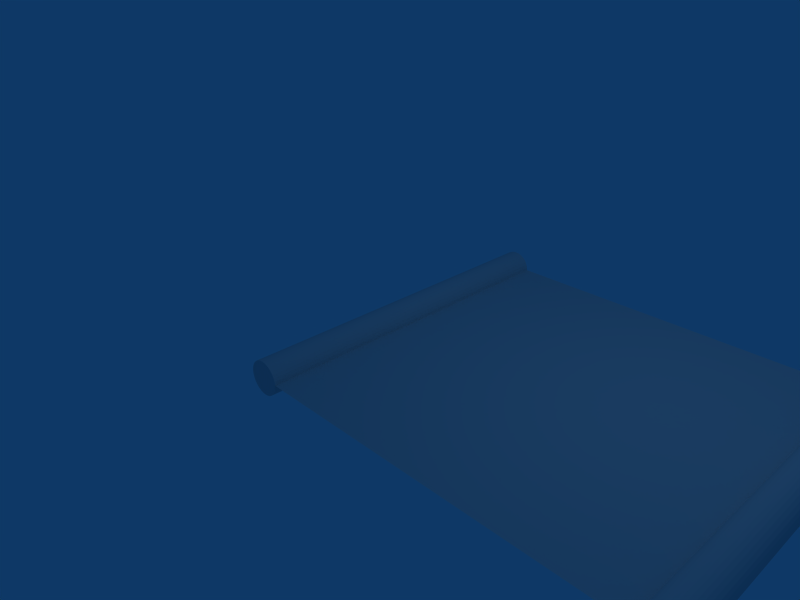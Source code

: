 # Source: scroll.blend  (saved by Blender 2.49.2; exported with 4.5.12 LTS)
import bpy
from mathutils import Matrix  # noqa: F401  (used for matrix-valued properties, if any)

bpy.ops.wm.read_factory_settings(use_empty=True)
scene = bpy.context.scene
scene.name = 'Scene'

# ---- collections
col_collection_1 = bpy.data.collections.new('Collection 1'); scene.collection.children.link(col_collection_1)

# ---- materials (node trees are filled in below, after node groups)
mat_scrollmaterial = bpy.data.materials.new('ScrollMaterial')
mat_scrollmaterial.alpha_threshold = 0.0
mat_scrollmaterial.roughness = 0.5
mat_scrollmaterial.line_color = (0.0, 0.0, 0.0, 1.0)

# ---- material node trees

# ---- world
world_world = bpy.data.worlds.new('World'); scene.world = world_world
world_world.color = (0.05656, 0.2208, 0.4)
world_world.use_sun_shadow = False
world_world.sun_shadow_jitter_overblur = 0.0
world_world.cycles.sampling_method = 'MANUAL'
world_world.cycles.sample_map_resolution = 256

# ---- cameras
cam_camera = bpy.data.cameras.new('Camera')
cam_camera.passepartout_alpha = 0.2
cam_camera.clip_end = 100.0
cam_camera.lens = 35.0
cam_camera.ortho_scale = 7.314
cam_camera.show_passepartout = False
cam_camera.show_safe_areas = True
cam_camera.dof.focus_distance = 0.0
cam_camera.dof.aperture_fstop = 128.0

# ---- lights
light_spot = bpy.data.lights.new('Spot', 'POINT')
light_spot.transmission_factor = 0.0
light_spot.cutoff_distance = 30.0
light_spot.energy = 100.0
light_spot.shadow_buffer_clip_start = 1.001
light_spot.shadow_soft_size = 1.0
light_spot.shadow_maximum_resolution = 0.006
light_spot.use_absolute_resolution = True
light_spot.cycles.use_multiple_importance_sampling = False

# ---- meshes
me_scroll = bpy.data.meshes.new('Scroll')
me_scroll.from_pydata([(0.7071, 0.7717, -8.013), (0.8315, 0.6202, -8.013), (0.9239, 0.4473, -8.013), (0.9808, 0.2597, -8.013), (1.0, 0.06463, -8.013), (0.9808, -0.1305, -8.013), (0.9239, -0.3181, -8.013), (0.8315, -0.4909, -8.013), (0.7071, -0.6425, -8.013), (0.5556, -0.7668, -8.013), (0.3827, -0.8592, -8.013), (0.1951, -0.9162, -8.013), (-3.258e-07, -0.9354, -8.013), (-0.1951, -0.9162, -8.013), (-0.3827, -0.8592, -8.013), (-0.5556, -0.7668, -8.013), (-0.7071, -0.6425, -8.013), (-0.8315, -0.4909, -8.013), (-0.9239, -0.3181, -8.013), (-0.9808, -0.1305, -8.013), (-1.0, 0.06463, -8.013), (-0.9808, 0.2597, -8.013), (-0.9239, 0.4473, -8.013), (-0.8315, 0.6202, -8.013), (-0.7071, 0.7717, -8.013), (-0.5556, 0.8961, -8.013), (-0.3827, 0.9885, -8.013), (-0.1951, 1.045, -8.013), (1.605e-06, 1.065, -8.013), (0.1951, 1.045, -8.013), (0.3827, 0.9885, -8.013), (0.5556, 0.8961, -8.013), (0.7071, 0.5998, 12.64), (0.8315, 0.4483, 12.64), (0.9239, 0.2754, 12.64), (0.9808, 0.08781, 12.64), (1.0, -0.1073, 12.64), (0.9808, -0.3024, 12.64), (0.9239, -0.49, 12.64), (0.8315, -0.6628, 12.64), (0.7071, -0.8144, 12.64), (0.5556, -0.9387, 12.64), (0.3827, -1.031, 12.64), (0.1951, -1.088, 12.64), (9.298e-07, -1.107, 12.64), (-0.1951, -1.088, 12.64), (-0.3827, -1.031, 12.64), (-0.5556, -0.9387, 12.64), (-0.7071, -0.8144, 12.64), (-0.8315, -0.6628, 12.64), (-0.9239, -0.49, 12.64), (-0.9808, -0.3024, 12.64), (-1.0, -0.1073, 12.64), (-0.9808, 0.08781, 12.64), (-0.9239, 0.2754, 12.64), (-0.8315, 0.4483, 12.64), (-0.7071, 0.5998, 12.64), (-0.5556, 0.7242, 12.64), (-0.3827, 0.8166, 12.64), (-0.1951, 0.8735, 12.64), (-7.28e-06, 0.8927, 12.64), (0.1951, 0.8735, 12.64), (0.3827, 0.8166, 12.64), (0.5556, 0.7242, 12.64), (0.0, 0.06463, -8.013), (0.0, -0.1073, 12.64), (21.79, 0.06463, -8.013), (21.79, -0.1073, 12.64), (22.79, 0.06463, -8.013), (23.34, 0.7242, 12.64), (23.17, 0.8166, 12.64), (22.98, 0.8735, 12.64), (22.79, 0.8927, 12.64), (22.59, 0.8735, 12.64), (22.4, 0.8166, 12.64), (22.23, 0.7242, 12.64), (22.08, 0.5998, 12.64), (21.96, 0.4483, 12.64), (21.86, 0.2754, 12.64), (21.81, 0.08781, 12.64), (21.81, -0.3024, 12.64), (21.86, -0.49, 12.64), (21.96, -0.6628, 12.64), (22.08, -0.8144, 12.64), (22.23, -0.9387, 12.64), (22.4, -1.031, 12.64), (22.59, -1.088, 12.64), (22.79, -1.107, 12.64), (22.98, -1.088, 12.64), (23.17, -1.031, 12.64), (23.34, -0.9387, 12.64), (23.49, -0.8144, 12.64), (23.62, -0.6628, 12.64), (23.71, -0.49, 12.64), (23.77, -0.3024, 12.64), (23.79, -0.1073, 12.64), (23.77, 0.08781, 12.64), (23.71, 0.2754, 12.64), (23.62, 0.4483, 12.64), (23.49, 0.5998, 12.64), (23.34, 0.8961, -8.013), (23.17, 0.9885, -8.013), (22.98, 1.045, -8.013), (22.79, 1.065, -8.013), (22.59, 1.045, -8.013), (22.4, 0.9885, -8.013), (22.23, 0.8961, -8.013), (22.08, 0.7717, -8.013), (21.96, 0.6202, -8.013), (21.86, 0.4473, -8.013), (21.81, 0.2597, -8.013), (21.81, -0.1305, -8.013), (21.86, -0.3181, -8.013), (21.96, -0.4909, -8.013), (22.08, -0.6425, -8.013), (22.23, -0.7668, -8.013), (22.4, -0.8592, -8.013), (22.59, -0.9162, -8.013), (22.79, -0.9354, -8.013), (22.98, -0.9162, -8.013), (23.17, -0.8592, -8.013), (23.34, -0.7668, -8.013), (23.49, -0.6425, -8.013), (23.62, -0.4909, -8.013), (23.71, -0.3181, -8.013), (23.77, -0.1305, -8.013), (23.79, 0.06463, -8.013), (23.77, 0.2597, -8.013), (23.71, 0.4473, -8.013), (23.62, 0.6202, -8.013), (23.49, 0.7717, -8.013)], [], [(64, 0, 1), (65, 33, 32), (64, 1, 2), (65, 34, 33), (64, 2, 3), (65, 35, 34), (64, 3, 4), (65, 36, 35), (64, 4, 5), (65, 37, 36), (64, 5, 6), (65, 38, 37), (64, 6, 7), (65, 39, 38), (64, 7, 8), (65, 40, 39), (64, 8, 9), (65, 41, 40), (64, 9, 10), (65, 42, 41), (64, 10, 11), (65, 43, 42), (64, 11, 12), (65, 44, 43), (64, 12, 13), (65, 45, 44), (64, 13, 14), (65, 46, 45), (64, 14, 15), (65, 47, 46), (64, 15, 16), (65, 48, 47), (64, 16, 17), (65, 49, 48), (64, 17, 18), (65, 50, 49), (64, 18, 19), (65, 51, 50), (64, 19, 20), (65, 52, 51), (64, 20, 21), (65, 53, 52), (64, 21, 22), (65, 54, 53), (64, 22, 23), (65, 55, 54), (64, 23, 24), (65, 56, 55), (64, 24, 25), (65, 57, 56), (64, 25, 26), (65, 58, 57), (64, 26, 27), (65, 59, 58), (64, 27, 28), (65, 60, 59), (64, 28, 29), (65, 61, 60), (64, 29, 30), (65, 62, 61), (64, 30, 31), (65, 63, 62), (31, 0, 64), (65, 32, 63), (0, 32, 33, 1), (1, 33, 34, 2), (2, 34, 35, 3), (3, 35, 36, 4), (4, 36, 37, 5), (5, 37, 38, 6), (6, 38, 39, 7), (7, 39, 40, 8), (8, 40, 41, 9), (9, 41, 42, 10), (10, 42, 43, 11), (11, 43, 44, 12), (12, 44, 45, 13), (13, 45, 46, 14), (14, 46, 47, 15), (15, 47, 48, 16), (16, 48, 49, 17), (17, 49, 50, 18), (18, 50, 51, 19), (19, 51, 52, 20), (20, 52, 53, 21), (21, 53, 54, 22), (22, 54, 55, 23), (23, 55, 56, 24), (24, 56, 57, 25), (25, 57, 58, 26), (26, 58, 59, 27), (27, 59, 60, 28), (28, 60, 61, 29), (29, 61, 62, 30), (30, 62, 63, 31), (32, 0, 31, 63), (36, 4, 66, 67), (99, 130, 100, 69), (101, 70, 69, 100), (102, 71, 70, 101), (103, 72, 71, 102), (104, 73, 72, 103), (105, 74, 73, 104), (106, 75, 74, 105), (107, 76, 75, 106), (108, 77, 76, 107), (109, 78, 77, 108), (110, 79, 78, 109), (66, 67, 79, 110), (111, 80, 67, 66), (112, 81, 80, 111), (113, 82, 81, 112), (114, 83, 82, 113), (115, 84, 83, 114), (116, 85, 84, 115), (117, 86, 85, 116), (118, 87, 86, 117), (119, 88, 87, 118), (120, 89, 88, 119), (121, 90, 89, 120), (122, 91, 90, 121), (123, 92, 91, 122), (124, 93, 92, 123), (125, 94, 93, 124), (126, 95, 94, 125), (127, 96, 95, 126), (128, 97, 96, 127), (129, 98, 97, 128), (130, 99, 98, 129), (100, 130, 68), (68, 101, 100), (68, 102, 101), (68, 103, 102), (68, 104, 103), (68, 105, 104), (68, 106, 105), (68, 107, 106), (68, 108, 107), (68, 109, 108), (68, 110, 109), (68, 66, 110), (68, 111, 66), (68, 112, 111), (68, 113, 112), (68, 114, 113), (68, 115, 114), (68, 116, 115), (68, 117, 116), (68, 118, 117), (68, 119, 118), (68, 120, 119), (68, 121, 120), (68, 122, 121), (68, 123, 122), (68, 124, 123), (68, 125, 124), (68, 126, 125), (68, 127, 126), (68, 128, 127), (68, 129, 128), (68, 130, 129)])
_uv = me_scroll.uv_layers.new(name='UVTex')
_uv.uv.foreach_set('vector', [0.8146, 0.1345, 0.8056, 0.1706, 0.8063, 0.1673, 0.8096, 0.1825, 0.807, 0.1639, 0.8074, 0.1731, 0.8146, 0.1345, 0.8063, 0.1673, 0.8067, 0.1567, 0.8096, 0.1825, 0.8055, 0.1687, 0.807, 0.1639, 0.8146, 0.1345, 0.8067, 0.1567, 0.8057, 0.1366, 0.8096, 0.1825, 0.8058, 0.1894, 0.8055, 0.1687, 0.8146, 0.1345, 0.8057, 0.1366, 0.8072, 0.1847, 0.8096, 0.1825, 0.8072, 0.01486, 0.8058, 0.1894, 0.8146, 0.1345, 0.8072, 0.1847, 0.8215, 0.1122, 0.8096, 0.1825, 0.825, 0.1648, 0.8072, 0.01486, 0.8146, 0.1345, 0.8215, 0.1122, 0.8246, 0.09694, 0.8096, 0.1825, 0.8219, 0.1529, 0.825, 0.1648, 0.8146, 0.1345, 0.8246, 0.09694, 0.8346, 0.05769, 0.8096, 0.1825, 0.8201, 0.1501, 0.8219, 0.1529, 0.8146, 0.1345, 0.8346, 0.05769, 0.8541, 0.0, 0.8096, 0.1825, 0.8173, 0.1544, 0.8201, 0.1501, 0.8146, 0.1345, 0.8541, 0.0, 0.8467, 0.0523, 0.8096, 0.1825, 0.8131, 0.1666, 0.8173, 0.1544, 0.8146, 0.1345, 0.8467, 0.0523, 0.8393, 0.0894, 0.8096, 0.1825, 0.8086, 0.183, 0.8131, 0.1666, 0.8146, 0.1345, 0.8393, 0.0894, 0.832, 0.1185, 0.8096, 0.1825, 0.8039, 0.2027, 0.8086, 0.183, 0.8146, 0.1345, 0.832, 0.1185, 0.8251, 0.1429, 0.8096, 0.1825, 0.7989, 0.2255, 0.8039, 0.2027, 0.8146, 0.1345, 0.8251, 0.1429, 0.8182, 0.1643, 0.8096, 0.1825, 0.7938, 0.2511, 0.7989, 0.2255, 0.8146, 0.1345, 0.8182, 0.1643, 0.8121, 0.1833, 0.8096, 0.1825, 0.7878, 0.2799, 0.7938, 0.2511, 0.8146, 0.1345, 0.8121, 0.1833, 0.8067, 0.1999, 0.8096, 0.1825, 0.7807, 0.3123, 0.7878, 0.2799, 0.8146, 0.1345, 0.8067, 0.1999, 0.8021, 0.2144, 0.8096, 0.1825, 0.7722, 0.3487, 0.7807, 0.3123, 0.8146, 0.1345, 0.8021, 0.2144, 0.7984, 0.2263, 0.8096, 0.1825, 0.7619, 0.3895, 0.7722, 0.3487, 0.8146, 0.1345, 0.7984, 0.2263, 0.7957, 0.235, 0.8096, 0.1825, 0.7495, 0.4356, 0.7619, 0.3895, 0.8146, 0.1345, 0.7957, 0.235, 0.7939, 0.24, 0.8096, 0.1825, 0.7347, 0.4878, 0.7495, 0.4356, 0.8146, 0.1345, 0.7939, 0.24, 0.7933, 0.2409, 0.8096, 0.1825, 0.7441, 0.4402, 0.7347, 0.4878, 0.8146, 0.1345, 0.7933, 0.2409, 0.7937, 0.239, 0.8096, 0.1825, 0.7526, 0.399, 0.7441, 0.4402, 0.8146, 0.1345, 0.7937, 0.239, 0.7948, 0.2349, 0.8096, 0.1825, 0.7604, 0.3632, 0.7526, 0.399, 0.8146, 0.1345, 0.7948, 0.2349, 0.7962, 0.2292, 0.8096, 0.1825, 0.7678, 0.3319, 0.7604, 0.3632, 0.8146, 0.1345, 0.7962, 0.2292, 0.7978, 0.2225, 0.8096, 0.1825, 0.7747, 0.3044, 0.7678, 0.3319, 0.8146, 0.1345, 0.7978, 0.2225, 0.7994, 0.215, 0.8096, 0.1825, 0.7812, 0.2803, 0.7747, 0.3044, 0.8146, 0.1345, 0.7994, 0.215, 0.8009, 0.2071, 0.8096, 0.1825, 0.7872, 0.259, 0.7812, 0.2803, 0.8146, 0.1345, 0.8009, 0.2071, 0.8023, 0.1993, 0.8096, 0.1825, 0.7926, 0.2404, 0.7872, 0.259, 0.8146, 0.1345, 0.8023, 0.1993, 0.8035, 0.1917, 0.8096, 0.1825, 0.7974, 0.224, 0.7926, 0.2404, 0.8146, 0.1345, 0.8035, 0.1917, 0.8045, 0.1849, 0.8096, 0.1825, 0.8015, 0.2097, 0.7974, 0.224, 0.8146, 0.1345, 0.8045, 0.1849, 0.8051, 0.1793, 0.8096, 0.1825, 0.8047, 0.1969, 0.8015, 0.2097, 0.8146, 0.1345, 0.8051, 0.1793, 0.8052, 0.1759, 0.8096, 0.1825, 0.8068, 0.1851, 0.8047, 0.1969, 0.8052, 0.1759, 0.8056, 0.1706, 0.8146, 0.1345, 0.8096, 0.1825, 0.8074, 0.1731, 0.8068, 0.1851, 0.8056, 0.1706, 0.8074, 0.1731, 0.807, 0.1639, 0.8063, 0.1673, 0.8063, 0.1673, 0.807, 0.1639, 0.8055, 0.1687, 0.8067, 0.1567, 0.8067, 0.1567, 0.8055, 0.1687, 0.8058, 0.1894, 0.8057, 0.1366, 0.8057, 0.1366, 0.8058, 0.1894, 0.8072, 0.01486, 0.8072, 0.1847, 0.8072, 0.1847, 0.8072, 0.01486, 0.825, 0.1648, 0.8215, 0.1122, 0.8215, 0.1122, 0.825, 0.1648, 0.8219, 0.1529, 0.8246, 0.09694, 0.8246, 0.09694, 0.8219, 0.1529, 0.8201, 0.1501, 0.8346, 0.05769, 0.8346, 0.05769, 0.8201, 0.1501, 0.8173, 0.1544, 0.8541, 0.0, 0.8541, 0.0, 0.8173, 0.1544, 0.8131, 0.1666, 0.8467, 0.0523, 0.8467, 0.0523, 0.8131, 0.1666, 0.8086, 0.183, 0.8393, 0.0894, 0.8393, 0.0894, 0.8086, 0.183, 0.8039, 0.2027, 0.832, 0.1185, 0.832, 0.1185, 0.8039, 0.2027, 0.7989, 0.2255, 0.8251, 0.1429, 0.8251, 0.1429, 0.7989, 0.2255, 0.7938, 0.2511, 0.8182, 0.1643, 0.8182, 0.1643, 0.7938, 0.2511, 0.7878, 0.2799, 0.8121, 0.1833, 0.8121, 0.1833, 0.7878, 0.2799, 0.7807, 0.3123, 0.8067, 0.1999, 0.8067, 0.1999, 0.7807, 0.3123, 0.7722, 0.3487, 0.8021, 0.2144, 0.8021, 0.2144, 0.7722, 0.3487, 0.7619, 0.3895, 0.7984, 0.2263, 0.7984, 0.2263, 0.7619, 0.3895, 0.7495, 0.4356, 0.7957, 0.235, 0.7957, 0.235, 0.7495, 0.4356, 0.7347, 0.4878, 0.7939, 0.24, 0.7939, 0.24, 0.7347, 0.4878, 0.7441, 0.4402, 0.7933, 0.2409, 0.7933, 0.2409, 0.7441, 0.4402, 0.7526, 0.399, 0.7937, 0.239, 0.7937, 0.239, 0.7526, 0.399, 0.7604, 0.3632, 0.7948, 0.2349, 0.7948, 0.2349, 0.7604, 0.3632, 0.7678, 0.3319, 0.7962, 0.2292, 0.7962, 0.2292, 0.7678, 0.3319, 0.7747, 0.3044, 0.7978, 0.2225, 0.7978, 0.2225, 0.7747, 0.3044, 0.7812, 0.2803, 0.7994, 0.215, 0.7994, 0.215, 0.7812, 0.2803, 0.7872, 0.259, 0.8009, 0.2071, 0.8009, 0.2071, 0.7872, 0.259, 0.7926, 0.2404, 0.8023, 0.1993, 0.8023, 0.1993, 0.7926, 0.2404, 0.7974, 0.224, 0.8035, 0.1917, 0.8035, 0.1917, 0.7974, 0.224, 0.8015, 0.2097, 0.8045, 0.1849, 0.8045, 0.1849, 0.8015, 0.2097, 0.8047, 0.1969, 0.8051, 0.1793, 0.8051, 0.1793, 0.8047, 0.1969, 0.8068, 0.1851, 0.8052, 0.1759, 0.8074, 0.1731, 0.8056, 0.1706, 0.8052, 0.1759, 0.8068, 0.1851, 7.701e-06, 1.0, 0.0, 0.01645, 0.9943, 0.01644, 0.9943, 1.0, 0.481, 0.4723, 0.3991, 0.2814, 0.4106, 0.2732, 0.5162, 0.4532, 0.4209, 0.2631, 0.549, 0.43, 0.5162, 0.4532, 0.4106, 0.2732, 0.4299, 0.2512, 0.5787, 0.4029, 0.549, 0.43, 0.4209, 0.2631, 0.4374, 0.2376, 0.6052, 0.3725, 0.5787, 0.4029, 0.4299, 0.2512, 0.4446, 0.2223, 0.6302, 0.3408, 0.6052, 0.3725, 0.4374, 0.2376, 0.4499, 0.2044, 0.6521, 0.3066, 0.6302, 0.3408, 0.4446, 0.2223, 0.4528, 0.1835, 0.6709, 0.2704, 0.6521, 0.3066, 0.4499, 0.2044, 0.4525, 0.1593, 0.687, 0.2323, 0.6709, 0.2704, 0.4528, 0.1835, 0.4477, 0.1308, 0.7007, 0.1926, 0.687, 0.2323, 0.4525, 0.1593, 0.4364, 0.09684, 0.7127, 0.1512, 0.7007, 0.1926, 0.4477, 0.1308, 0.4145, 0.05489, 0.7236, 0.1077, 0.7127, 0.1512, 0.4364, 0.09684, 0.3736, 0.0, 0.7347, 0.06121, 0.7236, 0.1077, 0.4145, 0.05489, 0.3216, 0.04303, 1.394e-07, 0.0532, 0.001526, 0.007331, 0.3736, 0.0, 0.2902, 0.07888, 0.0, 0.09736, 1.394e-07, 0.0532, 0.3216, 0.04303, 0.2706, 0.11, 0.002147, 0.1404, 0.0, 0.09736, 0.2902, 0.07888, 0.2587, 0.1377, 0.006948, 0.1825, 0.002147, 0.1404, 0.2706, 0.11, 0.2523, 0.1627, 0.01481, 0.2237, 0.006948, 0.1825, 0.2587, 0.1377, 0.25, 0.1853, 0.02602, 0.2638, 0.01481, 0.2237, 0.2523, 0.1627, 0.251, 0.206, 0.04077, 0.3024, 0.02602, 0.2638, 0.25, 0.1853, 0.2549, 0.2248, 0.05884, 0.3387, 0.04077, 0.3024, 0.251, 0.206, 0.2624, 0.2413, 0.08263, 0.3714, 0.05884, 0.3387, 0.2549, 0.2248, 0.2716, 0.2555, 0.1099, 0.4017, 0.08263, 0.3714, 0.2624, 0.2413, 0.2822, 0.2675, 0.1401, 0.4287, 0.1099, 0.4017, 0.2716, 0.2555, 0.2939, 0.2772, 0.1732, 0.4521, 0.1401, 0.4287, 0.2822, 0.2675, 0.3065, 0.2849, 0.2087, 0.4713, 0.1732, 0.4521, 0.2939, 0.2772, 0.3196, 0.2905, 0.2461, 0.4861, 0.2087, 0.4713, 0.3065, 0.2849, 0.3331, 0.294, 0.2851, 0.4962, 0.2461, 0.4861, 0.3196, 0.2905, 0.3468, 0.2954, 0.3249, 0.5014, 0.2851, 0.4962, 0.3331, 0.294, 0.3605, 0.2949, 0.365, 0.5016, 0.3249, 0.5014, 0.3468, 0.2954, 0.3739, 0.2923, 0.4048, 0.4967, 0.365, 0.5016, 0.3605, 0.2949, 0.3869, 0.2878, 0.4436, 0.4869, 0.4048, 0.4967, 0.3739, 0.2923, 0.3991, 0.2814, 0.481, 0.4723, 0.4436, 0.4869, 0.3869, 0.2878, 0.4106, 0.2732, 0.3991, 0.2814, 0.3514, 0.2107, 0.3514, 0.2107, 0.4209, 0.2631, 0.4106, 0.2732, 0.3514, 0.2107, 0.4299, 0.2512, 0.4209, 0.2631, 0.3514, 0.2107, 0.4374, 0.2376, 0.4299, 0.2512, 0.3514, 0.2107, 0.4446, 0.2223, 0.4374, 0.2376, 0.3514, 0.2107, 0.4499, 0.2044, 0.4446, 0.2223, 0.3514, 0.2107, 0.4528, 0.1835, 0.4499, 0.2044, 0.3514, 0.2107, 0.4525, 0.1593, 0.4528, 0.1835, 0.3514, 0.2107, 0.4477, 0.1308, 0.4525, 0.1593, 0.3514, 0.2107, 0.4364, 0.09684, 0.4477, 0.1308, 0.3514, 0.2107, 0.4145, 0.05489, 0.4364, 0.09684, 0.3514, 0.2107, 0.3736, 0.0, 0.4145, 0.05489, 0.3514, 0.2107, 0.3216, 0.04303, 0.3736, 0.0, 0.3514, 0.2107, 0.2902, 0.07888, 0.3216, 0.04303, 0.3514, 0.2107, 0.2706, 0.11, 0.2902, 0.07888, 0.3514, 0.2107, 0.2587, 0.1377, 0.2706, 0.11, 0.3514, 0.2107, 0.2523, 0.1627, 0.2587, 0.1377, 0.3514, 0.2107, 0.25, 0.1853, 0.2523, 0.1627, 0.3514, 0.2107, 0.251, 0.206, 0.25, 0.1853, 0.3514, 0.2107, 0.2549, 0.2248, 0.251, 0.206, 0.3514, 0.2107, 0.2624, 0.2413, 0.2549, 0.2248, 0.3514, 0.2107, 0.2716, 0.2555, 0.2624, 0.2413, 0.3514, 0.2107, 0.2822, 0.2675, 0.2716, 0.2555, 0.3514, 0.2107, 0.2939, 0.2772, 0.2822, 0.2675, 0.3514, 0.2107, 0.3065, 0.2849, 0.2939, 0.2772, 0.3514, 0.2107, 0.3196, 0.2905, 0.3065, 0.2849, 0.3514, 0.2107, 0.3331, 0.294, 0.3196, 0.2905, 0.3514, 0.2107, 0.3468, 0.2954, 0.3331, 0.294, 0.3514, 0.2107, 0.3605, 0.2949, 0.3468, 0.2954, 0.3514, 0.2107, 0.3739, 0.2923, 0.3605, 0.2949, 0.3514, 0.2107, 0.3869, 0.2878, 0.3739, 0.2923, 0.3514, 0.2107, 0.3991, 0.2814, 0.3869, 0.2878])
me_scroll.materials.append(mat_scrollmaterial)
me_scroll.use_remesh_preserve_volume = False
me_scroll.use_remesh_preserve_attributes = False
me_scroll.use_mirror_vertex_groups = False
me_scroll.update()

# ---- objects
ob_scroll = bpy.data.objects.new('Scroll', me_scroll)
ob_lamp = bpy.data.objects.new('Lamp', light_spot)
ob_camera = bpy.data.objects.new('Camera', cam_camera)

# ---- transforms, parenting, visibility, modifiers, constraints
ob_scroll.location = (0.04724, -0.01575, 0.0)
ob_scroll.rotation_euler = (-1.58, -0.0, 0.0)
ob_scroll.scale = (0.2458, 0.2458, 0.2458)
ob_scroll.lock_rotations_4d = False
ob_scroll.empty_display_type = 'ARROWS'
ob_scroll.lineart.crease_threshold = 0.0
ob_lamp.location = (4.076, 1.005, 5.904)
ob_lamp.rotation_euler = (0.6503, 0.05522, 1.866)
ob_lamp.lock_rotations_4d = False
ob_lamp.empty_display_type = 'ARROWS'
ob_lamp.color = (0.0, 0.0, 0.0, 0.0)
ob_lamp.lineart.crease_threshold = 0.0
ob_camera.location = (7.481, -6.508, 5.344)
ob_camera.rotation_euler = (1.109, 0.01082, 0.8149)
ob_camera.lock_rotations_4d = False
ob_camera.empty_display_type = 'ARROWS'
ob_camera.color = (0.0, 0.0, 0.0, 0.0)
ob_camera.display_type = 'WIRE'
ob_camera.lineart.crease_threshold = 0.0

# ---- collection membership
col_collection_1.objects.link(ob_scroll)
col_collection_1.objects.link(ob_lamp)
col_collection_1.objects.link(ob_camera)

# ---- scene / render settings (as saved in the file)
scene.camera = ob_camera
scene.frame_start = 1; scene.frame_end = 250; scene.frame_set(1)
scene.render.engine = 'BLENDER_EEVEE_NEXT'
scene.render.image_settings.file_format = 'JPEG'
scene.render.image_settings.color_mode = 'RGB'
scene.render.image_settings.compression = 90
scene.render.resolution_x = 800
scene.render.resolution_y = 600
scene.render.pixel_aspect_x = 100.0
scene.render.pixel_aspect_y = 100.0
scene.render.fps = 25
scene.render.dither_intensity = 0.0
scene.render.use_compositing = False
scene.render.use_sequencer = False
scene.render.bake_margin = 2
scene.render.bake_bias = 0.0
scene.render.use_stamp_time = False
scene.render.use_stamp_date = False
scene.render.use_stamp_frame = False
scene.render.use_stamp_camera = False
scene.render.use_stamp_scene = False
scene.render.use_stamp_filename = False
scene.render.use_stamp_render_time = False
scene.render.stamp_font_size = 0
scene.cycles.use_denoising = False
scene.cycles.samples = 10
scene.cycles.sampling_pattern = 'TABULATED_SOBOL'
scene.cycles.light_sampling_threshold = 0.0
scene.cycles.use_adaptive_sampling = False
scene.cycles.use_light_tree = False
scene.cycles.blur_glossy = 0.0
scene.cycles.volume_bounces = 1
scene.cycles.pixel_filter_type = 'GAUSSIAN'
scene.cycles.sample_clamp_indirect = 0.0
scene.view_settings.view_transform = 'Raw'
bpy.context.view_layer.update()
